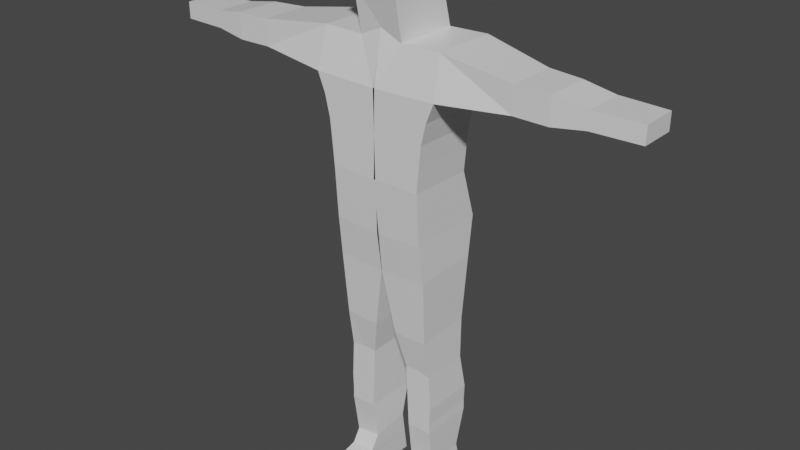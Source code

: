 # Source: toni.blend  (saved by Blender 2.90.8; exported with 4.5.12 LTS)
import bpy
from mathutils import Matrix  # noqa: F401  (used for matrix-valued properties, if any)

bpy.ops.wm.read_factory_settings(use_empty=True)
scene = bpy.context.scene
scene.name = 'Scene'

# ---- collections
col_collection = bpy.data.collections.new('Collection'); scene.collection.children.link(col_collection)

# ---- materials (node trees are filled in below, after node groups)
mat_material = bpy.data.materials.new('Material')
mat_material.alpha_threshold = 0.0
mat_material.use_transparent_shadow = False
mat_material.line_color = (0.0, 0.0, 0.0, 1.0)

# ---- material node trees
mat_material.use_nodes = True; mat_material.node_tree.nodes.clear()
_N = mat_material.node_tree.nodes; _L = mat_material.node_tree.links
n0 = _N.new('ShaderNodeOutputMaterial'); n0.name = 'Material Output'; n0.location = (300, 300)
n1 = _N.new('ShaderNodeBsdfPrincipled'); n1.name = 'Principled BSDF'; n1.location = (10, 300)
n1.distribution = 'GGX'
n1.subsurface_method = 'BURLEY'
n1.inputs[2].default_value = 0.4
n1.inputs[3].default_value = 1.45
n1.inputs[27].default_value = (0.0, 0.0, 0.0, 1.0)
n1.inputs[28].default_value = 1.0
_L.new(n1.outputs[0], n0.inputs[0])
n0.is_active_output = True

# ---- world
world_world = bpy.data.worlds.new('World'); scene.world = world_world
world_world.use_nodes = True; world_world.node_tree.nodes.clear()
_N = world_world.node_tree.nodes; _L = world_world.node_tree.links
n0 = _N.new('ShaderNodeOutputWorld'); n0.name = 'World Output'; n0.location = (300, 300)
n1 = _N.new('ShaderNodeBackground'); n1.name = 'Background'; n1.location = (10, 300)
n1.inputs[0].default_value = (0.05088, 0.05088, 0.05088, 1.0)
_L.new(n1.outputs[0], n0.inputs[0])
n0.is_active_output = True
world_world.color = (0.05088, 0.05088, 0.05088)
world_world.use_sun_shadow = False
world_world.sun_shadow_jitter_overblur = 0.0

# ---- meshes
me_cube = bpy.data.meshes.new('Cube')
me_cube.from_pydata([(0.4737, 0.388, 1.024), (0.3487, 0.2746, 0.3742), (0.4737, -0.2205, 1.017), (0.3487, -0.2205, 0.3812), (0.1843, 0.339, -2.205), (0.3644, 0.339, -2.199), (0.3644, -0.3268, -2.185), (0.1843, -0.3268, -2.191), (0.3507, 0.388, 0.01071), (0.3507, -0.1928, -0.003462), (0.08575, -0.1194, -0.7964), (0.08575, 0.3023, -0.7822), (0.3586, 0.339, -0.2873), (0.3586, -0.1561, -0.3015), (0.3443, -0.1194, -0.7893), (0.3443, 0.3023, -0.7752), (-0.00612, 0.2746, 0.3751), (0.00612, -0.2205, 1.005), (-0.00612, -0.2205, 0.3822), (0.00612, 0.3242, 0.9981), (0.006464, 0.388, -0.008619), (0.006464, -0.1928, -0.02279), (0.002129, 0.339, -0.3066), (0.002129, -0.1561, -0.3208), (-0.003479, 0.339, 1.379), (-0.003479, -0.1432, 1.379), (0.457, -0.1432, 1.313), (0.457, 0.339, 1.313), (0.147, -0.06973, -1.076), (0.147, 0.2901, -1.076), (0.3507, -0.06973, -1.092), (0.3507, 0.2901, -1.092), (0.164, -0.06973, -1.428), (0.164, 0.339, -1.428), (0.3639, -0.06973, -1.367), (0.3639, 0.339, -1.367), (0.1672, -0.06973, -1.501), (0.1672, 0.339, -1.501), (0.36, -0.06973, -1.496), (0.36, 0.339, -1.496), (0.1703, -0.06973, -1.565), (0.1703, 0.339, -1.565), (0.362, -0.06973, -1.571), (0.362, 0.339, -1.571), (0.1634, -0.02593, -1.86), (0.1634, 0.2656, -1.831), (0.3557, -0.02593, -1.891), (0.3557, 0.2656, -1.862), (0.1843, -0.3268, -2.191), (0.1843, 0.339, -2.205), (0.3644, -0.3268, -2.185), (0.3644, 0.339, -2.199), (0.9944, 0.2068, 1.055), (0.9944, -0.1612, 1.055), (0.9966, -0.1612, 1.247), (0.9966, 0.2068, 1.247), (1.247, 0.1726, 1.052), (1.247, -0.1612, 1.052), (1.249, -0.1612, 1.244), (1.249, 0.1726, 1.244), (1.479, 0.1619, 1.084), (1.48, -0.1436, 1.084), (1.481, -0.1435, 1.207), (1.481, 0.1619, 1.207), (1.823, 0.1464, 1.08), (1.823, -0.12, 1.08), (1.824, -0.1199, 1.203), (1.824, 0.1464, 1.203), (0.2403, 0.2901, -1.072), (0.2695, 0.339, -1.497), (0.2342, 0.2656, -1.842), (0.1481, -0.2205, 0.3845), (0.1784, 0.3242, 1.003), (0.2507, -0.3268, -2.189), (0.1855, -0.1928, -0.01828), (0.2663, 0.339, -1.424), (0.1857, -0.1561, -0.3163), (0.1481, 0.2746, 0.3774), (0.1784, -0.2205, 1.01), (0.2332, 0.3023, -0.7822), (0.1855, 0.388, -0.004109), (0.1857, 0.339, -0.3021), (0.2332, -0.1194, -0.7964), (0.2403, -0.06973, -1.072), (0.2592, 0.339, -1.568), (0.2663, -0.06973, -1.424), (0.1617, -0.1432, 1.305), (0.2695, -0.06973, -1.497), (0.2507, 0.339, -2.203), (0.2592, -0.06973, -1.568), (0.1617, 0.339, 1.305), (0.2342, -0.02593, -1.871), (0.2507, 0.339, -2.203), (0.2507, -0.3268, -2.189), (-0.003128, 0.2514, 1.622), (-0.003128, -0.2064, 1.622), (0.162, -0.2064, 1.626), (0.162, 0.2514, 1.626), (0.000753, 0.2423, 1.744), (0.000753, -0.2276, 1.744), (0.2445, -0.2276, 1.761), (0.2445, 0.2423, 1.761), (-0.001485, 0.2366, 2.134), (-0.001485, -0.2211, 2.134), (0.1721, -0.2211, 2.127), (0.1721, 0.2366, 2.127), (0.3793, 0.2746, 0.7099), (0.3793, -0.2205, 0.717), (-7.451e-09, 0.2746, 0.6866), (-7.451e-09, -0.2205, 0.6937), (0.1632, -0.2205, 0.6971), (0.1632, 0.2746, 0.69), (0.4159, 0.2746, 0.8672), (0.4159, -0.2205, 0.8743), (0.00306, 0.2746, 0.8423), (0.00306, -0.2205, 0.8494), (0.1708, -0.2205, 0.8534), (0.1708, 0.2746, 0.8463), (0.364, 0.2746, 0.5527), (0.364, -0.2205, 0.5598), (-0.00306, 0.2746, 0.5309), (-0.00306, -0.2205, 0.5379), (0.1557, -0.2205, 0.5408), (0.1557, 0.2746, 0.5337), (0.3601, 0.3023, -2.031), (0.3601, -0.3322, -2.045), (0.1739, -0.3322, -2.033), (0.1739, 0.3023, -2.018), (0.2425, -0.3322, -2.037), (0.2425, 0.3023, -2.023), (0.3579, 0.2839, -1.946), (0.1686, -0.08697, -1.971), (0.3579, -0.08697, -1.993), (0.1686, 0.2839, -1.925), (0.2384, -0.08697, -1.979), (0.2384, 0.2839, -1.933)], [], [(51, 50, 6, 5), (85, 32, 36, 87), (90, 24, 94, 97), (31, 30, 34, 35), (112, 0, 2, 113), (117, 72, 0, 112), (28, 29, 33, 32), (1, 3, 9, 8), (77, 1, 8, 80), (83, 28, 32, 85), (68, 31, 35, 75), (75, 35, 39, 69), (8, 9, 13, 12), (80, 8, 12, 81), (82, 10, 28, 83), (10, 11, 29, 28), (71, 18, 21, 74), (79, 15, 31, 68), (74, 21, 23, 76), (15, 14, 30, 31), (116, 78, 17, 115), (2, 0, 52, 53), (23, 22, 11, 10), (81, 12, 15, 79), (12, 13, 14, 15), (76, 23, 10, 82), (35, 34, 38, 39), (32, 33, 37, 36), (39, 38, 42, 43), (87, 36, 40, 89), (69, 39, 43, 84), (36, 37, 41, 40), (43, 42, 46, 47), (40, 41, 45, 44), (89, 40, 44, 91), (84, 43, 47, 70), (129, 124, 51, 88), (128, 126, 48, 93), (124, 125, 50, 51), (126, 127, 49, 48), (92, 5, 6, 73), (93, 48, 7, 73), (88, 51, 5, 92), (48, 49, 4, 7), (78, 2, 26, 86), (72, 19, 24, 90), (19, 17, 25, 24), (55, 54, 58, 59), (26, 2, 53, 54), (0, 27, 55, 52), (27, 26, 54, 55), (56, 59, 63, 60), (52, 55, 59, 56), (53, 52, 56, 57), (54, 53, 57, 58), (62, 61, 65, 66), (57, 56, 60, 61), (58, 57, 61, 62), (59, 58, 62, 63), (65, 64, 67, 66), (63, 62, 66, 67), (60, 63, 67, 64), (61, 60, 64, 65), (0, 72, 90, 27), (17, 78, 86, 25), (49, 88, 92, 4), (50, 93, 73, 6), (4, 92, 73, 7), (125, 128, 93, 50), (127, 129, 88, 49), (41, 84, 70, 45), (42, 89, 91, 46), (37, 69, 84, 41), (38, 87, 89, 42), (13, 76, 82, 14), (22, 81, 79, 11), (113, 2, 78, 116), (9, 74, 76, 13), (11, 79, 68, 29), (3, 71, 74, 9), (14, 82, 83, 30), (20, 80, 81, 22), (33, 75, 69, 37), (29, 68, 75, 33), (30, 83, 85, 34), (16, 77, 80, 20), (114, 19, 72, 117), (27, 90, 86, 26), (34, 85, 87, 38), (96, 97, 101, 100), (24, 25, 95, 94), (25, 86, 96, 95), (86, 90, 97, 96), (101, 98, 102, 105), (95, 96, 100, 99), (97, 94, 98, 101), (94, 95, 99, 98), (105, 102, 103, 104), (98, 99, 103, 102), (100, 101, 105, 104), (99, 100, 104, 103), (120, 108, 111, 123), (119, 107, 110, 122), (122, 110, 109, 121), (123, 111, 106, 118), (118, 106, 107, 119), (108, 114, 117, 111), (107, 113, 116, 110), (110, 116, 115, 109), (111, 117, 112, 106), (106, 112, 113, 107), (1, 118, 119, 3), (77, 123, 118, 1), (71, 122, 121, 18), (3, 119, 122, 71), (16, 120, 123, 77), (133, 135, 129, 127), (132, 134, 128, 125), (131, 133, 127, 126), (130, 132, 125, 124), (134, 131, 126, 128), (135, 130, 124, 129), (70, 47, 130, 135), (91, 44, 131, 134), (47, 46, 132, 130), (44, 45, 133, 131), (46, 91, 134, 132), (45, 70, 135, 133)])
_uv = me_cube.uv_layers.new(name='UVMap')
_uv.uv.foreach_set('vector', [0.375, 0.5, 0.375, 0.75, 0.375, 0.75, 0.375, 0.5, 0.375, 0.8289, 0.375, 0.875, 0.375, 0.875, 0.375, 0.8289, 0.625, 0.4211, 0.625, 0.375, 0.625, 0.375, 0.625, 0.4211, 0.375, 0.5, 0.375, 0.75, 0.375, 0.75, 0.375, 0.5, 0.5625, 0.5, 0.625, 0.5, 0.625, 0.75, 0.5625, 0.75, 0.5625, 0.4211, 0.625, 0.4211, 0.625, 0.5, 0.5625, 0.5, 0.0, 0.0, 0.0, 0.0, 0.0, 0.0, 0.0, 0.0, 0.375, 0.5, 0.375, 0.75, 0.375, 0.75, 0.375, 0.5, 0.375, 0.4211, 0.375, 0.5, 0.375, 0.5, 0.375, 0.4211, 0.375, 0.8289, 0.375, 0.875, 0.375, 0.875, 0.375, 0.8289, 0.375, 0.4211, 0.375, 0.5, 0.375, 0.5, 0.375, 0.4211, 0.375, 0.4211, 0.375, 0.5, 0.375, 0.5, 0.375, 0.4211, 0.375, 0.5, 0.375, 0.75, 0.375, 0.75, 0.375, 0.5, 0.375, 0.4211, 0.375, 0.5, 0.375, 0.5, 0.375, 0.4211, 0.375, 0.8289, 0.375, 0.875, 0.375, 0.875, 0.375, 0.8289, 0.0, 0.0, 0.0, 0.0, 0.0, 0.0, 0.0, 0.0, 0.375, 0.8289, 0.375, 0.875, 0.375, 0.875, 0.375, 0.8289, 0.375, 0.4211, 0.375, 0.5, 0.375, 0.5, 0.375, 0.4211, 0.375, 0.8289, 0.375, 0.875, 0.375, 0.875, 0.375, 0.8289, 0.375, 0.5, 0.375, 0.75, 0.375, 0.75, 0.375, 0.5, 0.5625, 0.8289, 0.625, 0.8289, 0.625, 0.875, 0.5625, 0.875, 0.625, 0.75, 0.625, 0.5, 0.625, 0.5, 0.625, 0.75, 0.0, 0.0, 0.0, 0.0, 0.0, 0.0, 0.0, 0.0, 0.375, 0.4211, 0.375, 0.5, 0.375, 0.5, 0.375, 0.4211, 0.375, 0.5, 0.375, 0.75, 0.375, 0.75, 0.375, 0.5, 0.375, 0.8289, 0.375, 0.875, 0.375, 0.875, 0.375, 0.8289, 0.375, 0.5, 0.375, 0.75, 0.375, 0.75, 0.375, 0.5, 0.0, 0.0, 0.0, 0.0, 0.0, 0.0, 0.0, 0.0, 0.375, 0.5, 0.375, 0.75, 0.375, 0.75, 0.375, 0.5, 0.375, 0.8289, 0.375, 0.875, 0.375, 0.875, 0.375, 0.8289, 0.375, 0.4211, 0.375, 0.5, 0.375, 0.5, 0.375, 0.4211, 0.0, 0.0, 0.0, 0.0, 0.0, 0.0, 0.0, 0.0, 0.375, 0.5, 0.375, 0.75, 0.375, 0.75, 0.375, 0.5, 0.0, 0.0, 0.0, 0.0, 0.0, 0.0, 0.0, 0.0, 0.375, 0.8289, 0.375, 0.875, 0.375, 0.875, 0.375, 0.8289, 0.375, 0.4211, 0.375, 0.5, 0.375, 0.5, 0.375, 0.4211, 0.375, 0.4211, 0.375, 0.5, 0.375, 0.5, 0.375, 0.4211, 0.375, 0.8289, 0.375, 0.875, 0.375, 0.875, 0.375, 0.8289, 0.375, 0.5, 0.375, 0.75, 0.375, 0.75, 0.375, 0.5, 0.0, 0.0, 0.0, 0.0, 0.0, 0.0, 0.0, 0.0, 0.2961, 0.5, 0.375, 0.5, 0.375, 0.75, 0.2961, 0.75, 0.375, 0.8289, 0.375, 0.875, 0.375, 0.875, 0.375, 0.8288, 0.375, 0.4211, 0.375, 0.5, 0.375, 0.5, 0.375, 0.4212, 0.25, 0.75, 0.25, 0.5, 0.25, 0.5, 0.25, 0.75, 0.625, 0.8289, 0.625, 0.75, 0.625, 0.75, 0.625, 0.8289, 0.625, 0.4211, 0.625, 0.375, 0.625, 0.375, 0.625, 0.4211, 0.0, 0.0, 0.0, 0.0, 0.0, 0.0, 0.0, 0.0, 0.625, 0.5, 0.625, 0.75, 0.625, 0.75, 0.625, 0.5, 0.625, 0.75, 0.625, 0.75, 0.625, 0.75, 0.625, 0.75, 0.625, 0.5, 0.625, 0.5, 0.625, 0.5, 0.625, 0.5, 0.625, 0.5, 0.625, 0.75, 0.625, 0.75, 0.625, 0.5, 0.625, 0.5, 0.625, 0.5, 0.625, 0.5, 0.625, 0.5, 0.625, 0.5, 0.625, 0.5, 0.625, 0.5, 0.625, 0.5, 0.625, 0.75, 0.625, 0.5, 0.625, 0.5, 0.625, 0.75, 0.625, 0.75, 0.625, 0.75, 0.625, 0.75, 0.625, 0.75, 0.625, 0.75, 0.625, 0.75, 0.625, 0.75, 0.625, 0.75, 0.625, 0.75, 0.625, 0.5, 0.625, 0.5, 0.625, 0.75, 0.625, 0.75, 0.625, 0.75, 0.625, 0.75, 0.625, 0.75, 0.625, 0.5, 0.625, 0.75, 0.625, 0.75, 0.625, 0.5, 0.625, 0.75, 0.625, 0.5, 0.625, 0.5, 0.625, 0.75, 0.625, 0.5, 0.625, 0.75, 0.625, 0.75, 0.625, 0.5, 0.625, 0.5, 0.625, 0.5, 0.625, 0.5, 0.625, 0.5, 0.625, 0.75, 0.625, 0.5, 0.625, 0.5, 0.625, 0.75, 0.625, 0.5, 0.625, 0.4211, 0.625, 0.4211, 0.625, 0.5, 0.625, 0.875, 0.625, 0.8289, 0.625, 0.8289, 0.625, 0.875, 0.375, 0.375, 0.375, 0.4211, 0.375, 0.4212, 0.375, 0.375, 0.375, 0.75, 0.375, 0.8289, 0.375, 0.8288, 0.375, 0.75, 0.25, 0.5, 0.2961, 0.5, 0.2961, 0.75, 0.25, 0.75, 0.375, 0.75, 0.375, 0.8289, 0.375, 0.8289, 0.375, 0.75, 0.375, 0.375, 0.375, 0.4211, 0.375, 0.4211, 0.375, 0.375, 0.375, 0.375, 0.375, 0.4211, 0.375, 0.4211, 0.375, 0.375, 0.375, 0.75, 0.375, 0.8289, 0.375, 0.8289, 0.375, 0.75, 0.375, 0.375, 0.375, 0.4211, 0.375, 0.4211, 0.375, 0.375, 0.375, 0.75, 0.375, 0.8289, 0.375, 0.8289, 0.375, 0.75, 0.375, 0.75, 0.375, 0.8289, 0.375, 0.8289, 0.375, 0.75, 0.375, 0.375, 0.375, 0.4211, 0.375, 0.4211, 0.375, 0.375, 0.5625, 0.75, 0.625, 0.75, 0.625, 0.8289, 0.5625, 0.8289, 0.375, 0.75, 0.375, 0.8289, 0.375, 0.8289, 0.375, 0.75, 0.375, 0.375, 0.375, 0.4211, 0.375, 0.4211, 0.375, 0.375, 0.375, 0.75, 0.375, 0.8289, 0.375, 0.8289, 0.375, 0.75, 0.375, 0.75, 0.375, 0.8289, 0.375, 0.8289, 0.375, 0.75, 0.375, 0.375, 0.375, 0.4211, 0.375, 0.4211, 0.375, 0.375, 0.375, 0.375, 0.375, 0.4211, 0.375, 0.4211, 0.375, 0.375, 0.375, 0.375, 0.375, 0.4211, 0.375, 0.4211, 0.375, 0.375, 0.375, 0.75, 0.375, 0.8289, 0.375, 0.8289, 0.375, 0.75, 0.375, 0.375, 0.375, 0.4211, 0.375, 0.4211, 0.375, 0.375, 0.5625, 0.375, 0.625, 0.375, 0.625, 0.4211, 0.5625, 0.4211, 0.625, 0.5, 0.7039, 0.5, 0.7039, 0.75, 0.625, 0.75, 0.375, 0.75, 0.375, 0.8289, 0.375, 0.8289, 0.375, 0.75, 0.7039, 0.75, 0.7039, 0.5, 0.7039, 0.5, 0.7039, 0.75, 0.0, 0.0, 0.0, 0.0, 0.0, 0.0, 0.0, 0.0, 0.625, 0.875, 0.625, 0.8289, 0.625, 0.8289, 0.625, 0.875, 0.7039, 0.75, 0.7039, 0.5, 0.7039, 0.5, 0.7039, 0.75, 0.625, 0.4211, 0.625, 0.375, 0.625, 0.375, 0.625, 0.4211, 0.625, 0.875, 0.625, 0.8289, 0.625, 0.8289, 0.625, 0.875, 0.625, 0.4211, 0.625, 0.375, 0.625, 0.375, 0.625, 0.4211, 0.0, 0.0, 0.0, 0.0, 0.0, 0.0, 0.0, 0.0, 0.7039, 0.5, 0.75, 0.5, 0.75, 0.75, 0.7039, 0.75, 0.0, 0.0, 0.0, 0.0, 0.0, 0.0, 0.0, 0.0, 0.7039, 0.75, 0.7039, 0.5, 0.7039, 0.5, 0.7039, 0.75, 0.625, 0.875, 0.625, 0.8289, 0.625, 0.8289, 0.625, 0.875, 0.4375, 0.375, 0.5, 0.375, 0.5, 0.4211, 0.4375, 0.4211, 0.4375, 0.75, 0.5, 0.75, 0.5, 0.8289, 0.4375, 0.8289, 0.4375, 0.8289, 0.5, 0.8289, 0.5, 0.875, 0.4375, 0.875, 0.4375, 0.4211, 0.5, 0.4211, 0.5, 0.5, 0.4375, 0.5, 0.4375, 0.5, 0.5, 0.5, 0.5, 0.75, 0.4375, 0.75, 0.5, 0.375, 0.5625, 0.375, 0.5625, 0.4211, 0.5, 0.4211, 0.5, 0.75, 0.5625, 0.75, 0.5625, 0.8289, 0.5, 0.8289, 0.5, 0.8289, 0.5625, 0.8289, 0.5625, 0.875, 0.5, 0.875, 0.5, 0.4211, 0.5625, 0.4211, 0.5625, 0.5, 0.5, 0.5, 0.5, 0.5, 0.5625, 0.5, 0.5625, 0.75, 0.5, 0.75, 0.375, 0.5, 0.4375, 0.5, 0.4375, 0.75, 0.375, 0.75, 0.375, 0.4211, 0.4375, 0.4211, 0.4375, 0.5, 0.375, 0.5, 0.375, 0.8289, 0.4375, 0.8289, 0.4375, 0.875, 0.375, 0.875, 0.375, 0.75, 0.4375, 0.75, 0.4375, 0.8289, 0.375, 0.8289, 0.375, 0.375, 0.4375, 0.375, 0.4375, 0.4211, 0.375, 0.4211, 0.375, 0.375, 0.375, 0.4211, 0.375, 0.4211, 0.375, 0.375, 0.375, 0.75, 0.375, 0.8289, 0.375, 0.8289, 0.375, 0.75, 0.0, 0.0, 0.0, 0.0, 0.0, 0.0, 0.0, 0.0, 0.375, 0.5, 0.375, 0.75, 0.375, 0.75, 0.375, 0.5, 0.375, 0.8289, 0.375, 0.875, 0.375, 0.875, 0.375, 0.8289, 0.375, 0.4211, 0.375, 0.5, 0.375, 0.5, 0.375, 0.4211, 0.375, 0.4211, 0.375, 0.5, 0.375, 0.5, 0.375, 0.4211, 0.375, 0.8289, 0.375, 0.875, 0.375, 0.875, 0.375, 0.8289, 0.375, 0.5, 0.375, 0.75, 0.375, 0.75, 0.375, 0.5, 0.0, 0.0, 0.0, 0.0, 0.0, 0.0, 0.0, 0.0, 0.375, 0.75, 0.375, 0.8289, 0.375, 0.8289, 0.375, 0.75, 0.375, 0.375, 0.375, 0.4211, 0.375, 0.4211, 0.375, 0.375])
me_cube.materials.append(mat_material)
me_cube.use_remesh_preserve_volume = False
me_cube.use_remesh_preserve_attributes = False
me_cube.use_mirror_vertex_groups = False
me_cube.update()
arm_armature = bpy.data.armatures.new('Armature')  # bones are not reproduced

# ---- objects
ob_cube = bpy.data.objects.new('Cube', me_cube)
ob_empty = bpy.data.objects.new('Empty', None)
ob_empty_001 = bpy.data.objects.new('Empty.001', None)
ob_armature = bpy.data.objects.new('Armature', arm_armature)

# ---- transforms, parenting, visibility, modifiers, constraints
ob_cube.parent = ob_armature
ob_cube.matrix_parent_inverse = Matrix(((1.0, -0.0, 0.0, 0.007084), (-0.0, 1.0, -0.0, 2.751e-07), (-0.0, 0.0, 1.0, -2.047), (-0.0, 0.0, -0.0, 1.0)))
ob_cube.location = (0.0, -3.007e-07, 2.238)
ob_cube.lock_rotations_4d = False
ob_cube.empty_display_type = 'ARROWS'
ob_cube.lineart.crease_threshold = 0.0
_vg = ob_cube.vertex_groups.new(name='Head')
_vg.add([94, 95, 96, 97, 98, 99, 100, 101, 102, 103, 104, 105], 1.0, 'REPLACE')
_vg = ob_cube.vertex_groups.new(name='Spine')
_vg.add([17, 19, 24, 25, 72, 78, 86, 90, 106, 107, 108, 109, 110, 111, 112, 113, 114, 115, 116, 117], 1.0, 'REPLACE')
_vg = ob_cube.vertex_groups.new(name='Hip')
_vg.add([1, 3, 8, 9, 12, 13, 16, 18, 20, 21, 22, 23, 71, 74, 76, 77, 80, 81, 118, 119, 120, 121, 122, 123], 1.0, 'REPLACE')
_vg = ob_cube.vertex_groups.new(name='bicep.L')
_vg.add([0, 2, 26, 27, 52, 53, 54, 55], 1.0, 'REPLACE')
_vg = ob_cube.vertex_groups.new(name='forearm.L')
_vg.add([56, 57, 58, 59], 1.0, 'REPLACE')
_vg = ob_cube.vertex_groups.new(name='Hand.L')
_vg.add([60, 61, 62, 63, 64, 65, 66, 67], 1.0, 'REPLACE')
_vg = ob_cube.vertex_groups.new(name='bicep.R')
_vg = ob_cube.vertex_groups.new(name='forearm.R')
_vg = ob_cube.vertex_groups.new(name='Hand.R')
_vg = ob_cube.vertex_groups.new(name='Thigh.L')
_vg.add([10, 11, 14, 15, 79, 82], 1.0, 'REPLACE')
_vg = ob_cube.vertex_groups.new(name='Leg.L')
_vg.add([28, 29, 30, 31, 32, 33, 34, 35, 36, 37, 38, 39, 40, 41, 42, 43, 68, 69, 75, 83, 84, 85, 87, 89], 1.0, 'REPLACE')
_vg = ob_cube.vertex_groups.new(name='Foot.L')
_vg.add([4, 5, 44, 45, 46, 47, 49, 51, 70, 88, 91, 92, 124, 127, 129, 130, 131, 132, 133, 134, 135], 1.0, 'REPLACE')
_vg = ob_cube.vertex_groups.new(name='Toe.L')
_vg.add([6, 7, 48, 50, 73, 93, 125, 126, 128], 1.0, 'REPLACE')
_vg = ob_cube.vertex_groups.new(name='Thigh.R')
_vg = ob_cube.vertex_groups.new(name='Leg.R')
_vg = ob_cube.vertex_groups.new(name='Foot.R')
_vg = ob_cube.vertex_groups.new(name='Toe.R')
_m = ob_cube.modifiers.new('Mirror', 'MIRROR')
_m = ob_cube.modifiers.new('Armature', 'ARMATURE')
_m.object = ob_armature
ob_empty.location = (0.0, -2.333e-07, 0.0)
ob_empty.rotation_euler = (1.571, -0.0, -0.0)
ob_empty.empty_display_type = 'IMAGE'
ob_empty.empty_display_size = 5.0
ob_empty.lineart.crease_threshold = 0.0
ob_empty_001.location = (0.0, 0.0, 0.0)
ob_empty_001.rotation_euler = (1.571, -0.0, 1.571)
ob_empty_001.empty_display_type = 'IMAGE'
ob_empty_001.empty_display_size = 5.0
ob_empty_001.lineart.crease_threshold = 0.0
ob_armature.location = (0.01712, -1.45e-07, 1.079)
ob_armature.scale = (0.5309, 0.5309, 0.5309)
ob_armature.lineart.crease_threshold = 0.0

# ---- collection membership
col_collection.objects.link(ob_cube)
col_collection.objects.link(ob_empty)
col_collection.objects.link(ob_empty_001)
col_collection.objects.link(ob_armature)

# ---- scene / render settings (as saved in the file)
scene.frame_start = 1; scene.frame_end = 250; scene.frame_set(49)
scene.render.engine = 'BLENDER_EEVEE_NEXT'
scene.cycles.use_denoising = False
scene.cycles.samples = 128
scene.cycles.sampling_pattern = 'TABULATED_SOBOL'
scene.cycles.use_adaptive_sampling = False
scene.cycles.use_light_tree = False
scene.view_settings.view_transform = 'Filmic'
bpy.context.view_layer.update()

# ---- added for rendering (the .blend has no active camera and no usable light): camera, sun
cam_auto = bpy.data.cameras.new('AutoCamera')
cam_auto.lens = 50.0
cam_auto.sensor_width = 36.0
cam_auto.clip_end = 1000.0
ob_auto_camera = bpy.data.objects.new('AutoCamera', cam_auto)
scene.collection.objects.link(ob_auto_camera)
ob_auto_camera.location = (2.30453, -2.72105, 2.98193)
ob_auto_camera.rotation_euler = (1.09748, -7.21219e-08, 0.694738)
scene.camera = ob_auto_camera
light_auto_sun = bpy.data.lights.new('AutoSun', 'SUN')
light_auto_sun.energy = 3.0
light_auto_sun.angle = 0.0523599
ob_auto_sun = bpy.data.objects.new('AutoSun', light_auto_sun)
scene.collection.objects.link(ob_auto_sun)
ob_auto_sun.rotation_euler = (0.872665, 0.174533, 0.523599)
bpy.context.view_layer.update()
